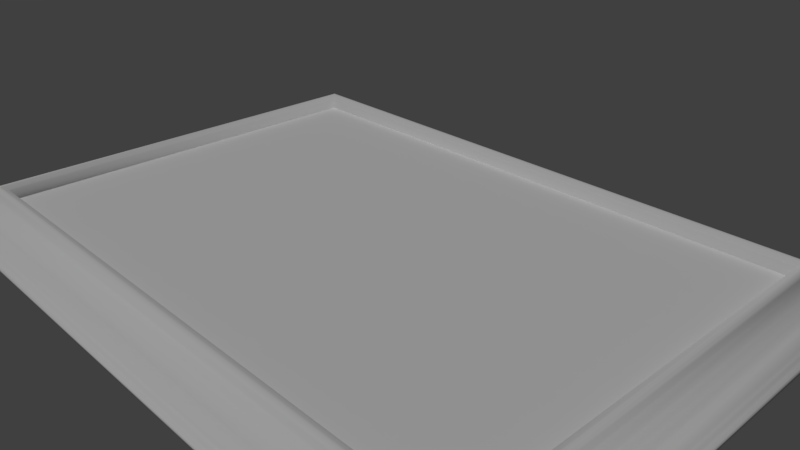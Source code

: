 # Source: frame.blend  (saved by Blender 2.78.0; exported with 4.5.12 LTS)
import bpy
from mathutils import Matrix  # noqa: F401  (used for matrix-valued properties, if any)

bpy.ops.wm.read_factory_settings(use_empty=True)
scene = bpy.context.scene
scene.name = 'Scene'

# ---- collections
col_collection_1 = bpy.data.collections.new('Collection 1'); scene.collection.children.link(col_collection_1)

# ---- images (referenced by path relative to the original .blend; pixels are not part of the script)
import os
ASSET_DIR = os.environ.get("B2B_ASSET_DIR", "")  # directory of the original .blend (textures are referenced by path, not embedded)
HERE = os.path.dirname(os.path.abspath(__file__))  # packed textures are extracted next to this script under _unpacked/

def load_image(name, relpath, width, height, colorspace="sRGB"):
    """Load a texture the original file referenced (path relative to the .blend, or extracted next to this script)."""
    p = next((c for c in (os.path.join(HERE, relpath), os.path.join(ASSET_DIR, relpath)) if relpath and os.path.exists(c)), "")
    if p:
        img = bpy.data.images.load(p, check_existing=True)
        img.name = name
    else:  # same state as the original file: an image datablock whose file is absent (Cycles renders it pink)
        img = bpy.data.images.new(name, width, height)
        img.source = "FILE"
        img.filepath = "//" + (relpath or name)
    img.colorspace_settings.name = colorspace
    return img
img_marble_pattern_gold_png = load_image('Marble_pattern_Gold.png', 'Marble_pattern_Gold.png', 1024, 1024, 'sRGB')

# ---- materials (node trees are filled in below, after node groups)
mat_picture = bpy.data.materials.new('picture')
mat_picture.alpha_threshold = 0.0
mat_picture.use_transparent_shadow = False
mat_picture.preview_render_type = 'FLAT'
mat_picture.roughness = 0.5
mat_picture.specular_intensity = 1.0
mat_overlay = bpy.data.materials.new('overlay')
mat_overlay.alpha_threshold = 0.0
mat_overlay.use_transparent_shadow = False
mat_overlay.preview_render_type = 'FLAT'
mat_overlay.roughness = 0.5
mat_overlay.specular_intensity = 0.124
mat_frame = bpy.data.materials.new('frame')
mat_frame.alpha_threshold = 0.0
mat_frame.use_transparent_shadow = False
mat_frame.roughness = 0.5
mat_frame.specular_intensity = 0.8

# ---- material node trees

# ---- world
world_world = bpy.data.worlds.new('World'); scene.world = world_world
world_world.color = (0.05088, 0.05088, 0.05088)
world_world.use_sun_shadow = False
world_world.sun_shadow_jitter_overblur = 0.0
world_world.cycles.sampling_method = 'MANUAL'

# ---- cameras
cam_camera = bpy.data.cameras.new('Camera')
cam_camera.clip_end = 100.0
cam_camera.lens = 35.0
cam_camera.sensor_width = 32.0
cam_camera.sensor_height = 18.0
cam_camera.ortho_scale = 7.314
cam_camera.dof.focus_distance = 0.0
cam_camera.dof.aperture_fstop = 128.0

# ---- lights
light_sun = bpy.data.lights.new('Sun', 'SUN')
light_sun.transmission_factor = 0.0
light_sun.angle = 0.1993
light_sun.energy = 1.1
light_sun.shadow_buffer_clip_start = 0.5
light_sun.shadow_soft_size = 0.1
light_sun.shadow_cascade_max_distance = 1000.0

# ---- meshes
me_plane_001 = bpy.data.meshes.new('Plane.001')
me_plane_001.from_pydata([(-1.0, -1.0, 0.0), (1.0, -1.0, 0.0), (-1.0, 1.0, 0.0), (1.0, 1.0, 0.0)], [], [(0, 1, 3, 2)])
_uv = me_plane_001.uv_layers.new(name='UVMap')
_uv.uv.foreach_set('vector', [0.0, 0.0, 1.0, 0.0, 1.0, 1.0, 0.0, 1.0])
me_plane_001.materials.append(mat_picture)
me_plane_001.use_remesh_preserve_volume = False
me_plane_001.use_remesh_preserve_attributes = False
me_plane_001.use_mirror_vertex_groups = False
me_plane_001.update()
me_plane = bpy.data.meshes.new('Plane')
me_plane.from_pydata([(-1.0, -1.0, 0.0), (1.0, -1.0, 0.0), (-1.0, 1.0, 0.0), (1.0, 1.0, 0.0)], [], [(0, 1, 3, 2)])
_uv = me_plane.uv_layers.new(name='UVMap')
_uv.uv.foreach_set('vector', [0.0, 0.0, 1.0, 0.0, 1.0, 1.0, 0.0, 1.0])
me_plane.materials.append(mat_overlay)
me_plane.use_remesh_preserve_volume = False
me_plane.use_remesh_preserve_attributes = False
me_plane.use_mirror_vertex_groups = False
me_plane.update()
me_cube_002 = bpy.data.meshes.new('Cube.002')
me_cube_002.from_pydata([(-4.877, -0.08016, 3.555), (-4.337, -0.4222, 3.016), (-4.58, -0.1897, 3.258), (-4.849, -0.09633, 3.527), (4.961, -0.01061, 3.639), (4.96, 0.02868, 3.639), (-4.492, -0.2441, 3.171), (-4.668, -0.146, 3.346), (-4.403, -0.3312, 3.081), (-4.372, -0.3973, 3.05), (-4.306, -0.4321, 2.984), (-4.275, -0.4215, 2.953), (-4.96, 0.02868, 3.639), (-4.96, -0.01061, 3.639), (-4.933, -0.0338, 3.611), (-4.225, -0.3833, 2.903), (-4.905, -0.04996, 3.583), (-4.201, -0.3796, 2.88), (-4.821, -0.1265, 3.499), (-4.201, 0.02868, 2.88), (4.201, 0.02868, 2.88), (4.877, -0.08016, 3.555), (4.372, -0.3973, 3.05), (4.905, -0.04996, 3.583), (4.933, -0.0338, 3.611), (4.275, -0.4215, 2.953), (4.306, -0.4321, 2.984), (4.403, -0.3312, 3.081), (4.668, -0.146, 3.346), (4.492, -0.2441, 3.171), (4.201, -0.3796, 2.88), (4.849, -0.09633, 3.527), (4.58, -0.1897, 3.258), (4.225, -0.3833, 2.903), (4.337, -0.4222, 3.016), (4.821, -0.1265, 3.499), (-4.877, -0.08016, -3.555), (-4.337, -0.4222, -3.016), (-4.58, -0.1897, -3.258), (-4.849, -0.09633, -3.527), (4.961, -0.01061, -3.639), (4.96, 0.02868, -3.639), (-4.492, -0.2441, -3.171), (-4.668, -0.146, -3.346), (-4.403, -0.3312, -3.081), (-4.372, -0.3973, -3.05), (-4.306, -0.4321, -2.984), (-4.275, -0.4215, -2.953), (-4.96, 0.02868, -3.639), (-4.96, -0.01061, -3.639), (-4.933, -0.0338, -3.611), (-4.225, -0.3833, -2.903), (-4.905, -0.04996, -3.583), (-4.201, -0.3796, -2.88), (-4.821, -0.1265, -3.499), (-4.201, 0.02868, -2.88), (4.201, 0.02868, -2.88), (4.877, -0.08016, -3.555), (4.372, -0.3973, -3.05), (4.905, -0.04996, -3.583), (4.933, -0.0338, -3.611), (4.275, -0.4215, -2.953), (4.306, -0.4321, -2.984), (4.403, -0.3312, -3.081), (4.668, -0.146, -3.346), (4.492, -0.2441, -3.171), (4.201, -0.3796, -2.88), (4.849, -0.09633, -3.527), (4.58, -0.1897, -3.258), (4.225, -0.3833, -2.903), (4.337, -0.4222, -3.016), (4.821, -0.1265, -3.499)], [], [(15, 17, 30, 33), (4, 5, 12, 13), (17, 19, 20, 30), (11, 15, 33, 25), (35, 31, 3, 18), (21, 23, 16, 0), (32, 28, 7, 2), (29, 32, 2, 6), (25, 26, 10, 11), (22, 27, 8, 9), (31, 21, 0, 3), (23, 24, 14, 16), (26, 34, 1, 10), (27, 29, 6, 8), (24, 4, 13, 14), (34, 22, 9, 1), (28, 35, 18, 7), (55, 56, 41, 48), (51, 69, 66, 53), (40, 49, 48, 41), (53, 66, 56, 55), (47, 61, 69, 51), (71, 54, 39, 67), (57, 36, 52, 59), (68, 38, 43, 64), (65, 42, 38, 68), (61, 47, 46, 62), (58, 45, 44, 63), (67, 39, 36, 57), (59, 52, 50, 60), (62, 46, 37, 70), (63, 44, 42, 65), (60, 50, 49, 40), (70, 37, 45, 58), (64, 43, 54, 71), (20, 56, 66, 30), (30, 66, 69, 33), (33, 69, 61, 25), (25, 61, 62, 26), (26, 62, 70, 34), (34, 70, 58, 22), (22, 58, 63, 27), (27, 63, 65, 29), (29, 65, 68, 32), (32, 68, 64, 28), (28, 64, 71, 35), (35, 71, 67, 31), (31, 67, 57, 21), (21, 57, 59, 23), (23, 59, 60, 24), (24, 60, 40, 4), (4, 40, 41, 5), (10, 46, 47, 11), (11, 47, 51, 15), (15, 51, 53, 17), (17, 53, 55, 19), (12, 5, 41, 56, 20, 19, 55, 48), (12, 48, 49, 13), (13, 49, 50, 14), (14, 50, 52, 16), (16, 52, 36, 0), (0, 36, 39, 3), (3, 39, 54, 18), (18, 54, 43, 7), (7, 43, 38, 2), (2, 38, 42, 6), (6, 42, 44, 8), (8, 44, 45, 9), (9, 45, 37, 1), (1, 37, 46, 10)])
me_cube_002.polygons.foreach_set('use_smooth', [True] * 70)
_uv = me_cube_002.uv_layers.new(name='UVMap')
_uv.uv.foreach_set('vector', [4.523, -6.558, 4.512, -6.545, 0.6094, -6.545, 0.5984, -6.558, 5.065, 7.59, 5.065, 7.613, 0.4572, 7.613, 0.4572, 7.59, 0.6602, -2.865, 0.6602, -3.101, 4.563, -3.101, 4.563, -2.865, 4.631, -1.877, 4.608, -1.851, 0.6832, -1.851, 0.6602, -1.877, 5.151, -1.791, 5.164, -1.771, 0.6602, -1.771, 0.6732, -1.791, 5.203, -1.831, 5.216, -1.811, 0.6602, -1.811, 0.6732, -1.831, 0.4185, -3.246, 0.4593, -3.191, -3.876, -3.191, -3.836, -3.246, 0.3777, -3.301, 0.4185, -3.246, -3.836, -3.246, -3.795, -3.301, 0.5754, -6.584, 0.5608, -6.601, 4.56, -6.601, 4.546, -6.584, 4.735, -1.918, 4.75, -1.877, 0.6602, -1.877, 0.6748, -1.918, 4.955, 7.899, 4.968, 7.916, 0.4386, 7.916, 0.4516, 7.899, -3.921, -3.066, -3.934, -3.083, 0.6472, -3.083, 0.6342, -3.066, 0.5608, -6.601, 0.5463, -6.62, 4.575, -6.62, 4.56, -6.601, 0.3363, -3.359, 0.3777, -3.301, -3.795, -3.301, -3.753, -3.359, -3.934, -3.083, -3.947, -3.101, 0.6602, -3.101, 0.6472, -3.083, 0.5463, -6.62, 0.5303, -6.642, 4.591, -6.642, 4.575, -6.62, 0.4593, -3.191, 0.5303, -3.101, -3.947, -3.101, -3.876, -3.191, -4.051, 5.698, -0.1482, 5.698, 0.2044, 6.143, -4.403, 6.143, 4.523, -3.187, 0.5984, -3.187, 0.6094, -3.201, 4.512, -3.201, 5.268, -1.934, 0.6602, -1.934, 0.6602, -1.957, 5.268, -1.957, 0.6602, -2.865, 4.563, -2.865, 4.563, -2.628, 0.6602, -2.628, 4.546, -3.156, 0.5754, -3.156, 0.5984, -3.187, 4.523, -3.187, 5.151, -1.791, 0.6732, -1.791, 0.6602, -1.811, 5.164, -1.811, 5.203, -1.831, 0.6732, -1.831, 0.6602, -1.851, 5.216, -1.851, 0.4185, -7.029, -3.836, -7.029, -3.876, -7.076, 0.4593, -7.076, 0.3777, -6.982, -3.795, -6.982, -3.836, -7.029, 0.4185, -7.029, 0.5754, -3.156, 4.546, -3.156, 4.56, -3.137, 0.5608, -3.137, 4.777, 1.259, 0.7161, 1.259, 0.7015, 1.218, 4.791, 1.218, 5.177, 1.274, 0.6732, 1.274, 0.6602, 1.259, 5.19, 1.259, -3.921, 1.094, 0.6342, 1.094, 0.6472, 1.109, -3.934, 1.109, 0.5608, -3.137, 4.56, -3.137, 4.575, -3.119, 0.5463, -3.119, 4.791, 1.218, 0.7015, 1.218, 0.6602, 1.16, 4.833, 1.16, 5.255, -1.918, 0.6732, -1.918, 0.6602, -1.934, 5.268, -1.934, 0.5463, -3.119, 4.575, -3.119, 4.591, -3.101, 0.5303, -3.101, 0.4593, -7.076, -3.876, -7.076, -3.947, -7.163, 0.5303, -7.163, 3.335, -2.391, 0.6602, -2.391, 0.6602, -2.628, 3.335, -2.628, 0.6094, -6.545, 0.6094, -3.201, 0.5984, -3.187, 0.5984, -6.558, 0.5984, -6.558, 0.5984, -3.187, 0.5754, -3.156, 0.5754, -6.584, 0.5754, -6.584, 0.5754, -3.156, 0.5608, -3.137, 0.5608, -6.601, 0.5608, -6.601, 0.5608, -3.137, 0.5463, -3.119, 0.5463, -6.62, 0.5463, -6.62, 0.5463, -3.119, 0.5303, -3.101, 0.5303, -6.642, 0.7161, -2.155, 3.549, -2.155, 3.564, -2.114, 0.7015, -2.114, 0.7015, -2.114, 3.564, -2.114, 3.605, -2.056, 0.6602, -2.056, 0.3777, -3.301, 0.3777, -6.982, 0.4185, -7.029, 0.4185, -3.246, 0.4185, -3.246, 0.4185, -7.029, 0.4593, -7.076, 0.4593, -3.191, 0.4593, -3.191, 0.4593, -7.076, 0.5303, -7.163, 0.5303, -3.101, 3.923, -1.666, 0.6732, -1.666, 0.6602, -1.686, 3.936, -1.686, 5.177, 5.369, 5.177, 1.274, 5.19, 1.259, 5.19, 5.386, 3.975, -1.706, 0.6732, -1.706, 0.6602, -1.726, 3.988, -1.726, -3.921, -3.066, -3.921, 1.094, -3.934, 1.109, -3.934, -3.083, -3.934, -3.083, -3.934, 1.109, -3.947, 1.124, -3.947, -3.101, 4.04, -1.726, 0.6602, -1.726, 0.6602, -1.748, 4.04, -1.748, 4.56, -6.601, 4.56, -3.137, 4.546, -3.156, 4.546, -6.584, 4.546, -6.584, 4.546, -3.156, 4.523, -3.187, 4.523, -6.558, 4.523, -6.558, 4.523, -3.187, 4.512, -3.201, 4.512, -6.545, 3.335, -2.155, 0.6602, -2.155, 0.6602, -2.391, 3.335, -2.391, -4.403, 1.88, 0.2044, 1.88, 0.2044, 6.143, -0.1482, 5.698, -0.1482, 2.325, -4.051, 2.325, -4.051, 5.698, -4.403, 6.143, 4.04, -1.748, 0.6602, -1.748, 0.6602, -1.771, 4.04, -1.771, 0.6602, -3.101, 0.6602, 1.124, 0.6472, 1.109, 0.6472, -3.083, 0.6472, -3.083, 0.6472, 1.109, 0.6342, 1.094, 0.6342, -3.066, 0.6602, -1.706, 3.988, -1.706, 3.975, -1.686, 0.6732, -1.686, 0.6602, 5.386, 0.6602, 1.259, 0.6732, 1.274, 0.6732, 5.369, 3.936, -1.646, 0.6602, -1.646, 0.6732, -1.666, 3.923, -1.666, -3.947, -3.101, -3.947, -7.163, -3.876, -7.076, -3.876, -3.191, -3.876, -3.191, -3.876, -7.076, -3.836, -7.029, -3.836, -3.246, -3.836, -3.246, -3.836, -7.029, -3.795, -6.982, -3.795, -3.301, 3.605, -1.957, 0.6602, -1.957, 0.7015, -2.015, 3.564, -2.015, 3.564, -2.015, 0.7015, -2.015, 0.7161, -2.056, 3.549, -2.056, 4.591, -6.642, 4.591, -3.101, 4.575, -3.119, 4.575, -6.62, 4.575, -6.62, 4.575, -3.119, 4.56, -3.137, 4.56, -6.601])
me_cube_002.materials.append(mat_frame)
me_cube_002.use_remesh_preserve_volume = False
me_cube_002.use_remesh_preserve_attributes = False
me_cube_002.use_mirror_vertex_groups = False
me_cube_002.update()

# ---- objects
ob_mirror = bpy.data.objects.new('Mirror', me_plane_001)
ob_sun = bpy.data.objects.new('Sun', light_sun)
ob_picture = bpy.data.objects.new('Picture', me_plane)
ob_cube_001 = bpy.data.objects.new('Cube.001', me_cube_002)
ob_camera = bpy.data.objects.new('Camera', cam_camera)

# ---- transforms, parenting, visibility, modifiers, constraints
ob_mirror.location = (-4.125e-17, 1.49e-08, 0.2145)
ob_mirror.scale = (4.229, 2.913, 2.913)
ob_mirror.lineart.crease_threshold = 0.0
ob_sun.location = (0.00595, -22.95, 5.467)
ob_sun.rotation_euler = (0.5658, -0.0, 0.0)
ob_sun.lineart.crease_threshold = 0.0
ob_picture.location = (-5.027e-17, 1.49e-08, 0.2551)
ob_picture.scale = (4.229, 2.913, 2.913)
ob_picture.lineart.crease_threshold = 0.0
ob_cube_001.location = (0.0, 0.0, 0.02868)
ob_cube_001.rotation_euler = (-1.571, -2.22e-16, 2.22e-16)
ob_cube_001.lock_rotations_4d = False
ob_cube_001.empty_display_type = 'ARROWS'
ob_cube_001.lineart.crease_threshold = 0.0
ob_camera.location = (7.481, -6.508, 5.344)
ob_camera.rotation_euler = (1.109, 0.0, 0.8149)
ob_camera.lock_rotations_4d = False
ob_camera.empty_display_type = 'ARROWS'
ob_camera.color = (0.0, 0.0, 0.0, 0.0)
ob_camera.display_type = 'WIRE'
ob_camera.lineart.crease_threshold = 0.0

# ---- collection membership
col_collection_1.objects.link(ob_mirror)
col_collection_1.objects.link(ob_sun)
col_collection_1.objects.link(ob_picture)
col_collection_1.objects.link(ob_cube_001)
col_collection_1.objects.link(ob_camera)

# ---- scene / render settings (as saved in the file)
scene.camera = ob_camera
scene.frame_start = 1; scene.frame_end = 250; scene.frame_set(0)
scene.render.engine = 'BLENDER_EEVEE_NEXT'
scene.render.resolution_percentage = 50
scene.render.dither_intensity = 0.0
scene.cycles.use_denoising = False
scene.cycles.samples = 128
scene.cycles.sampling_pattern = 'TABULATED_SOBOL'
scene.cycles.light_sampling_threshold = 0.0
scene.cycles.use_adaptive_sampling = False
scene.cycles.use_light_tree = False
scene.cycles.blur_glossy = 0.0
scene.cycles.sample_clamp_indirect = 0.0
scene.view_settings.view_transform = 'Standard'
bpy.context.view_layer.update()
